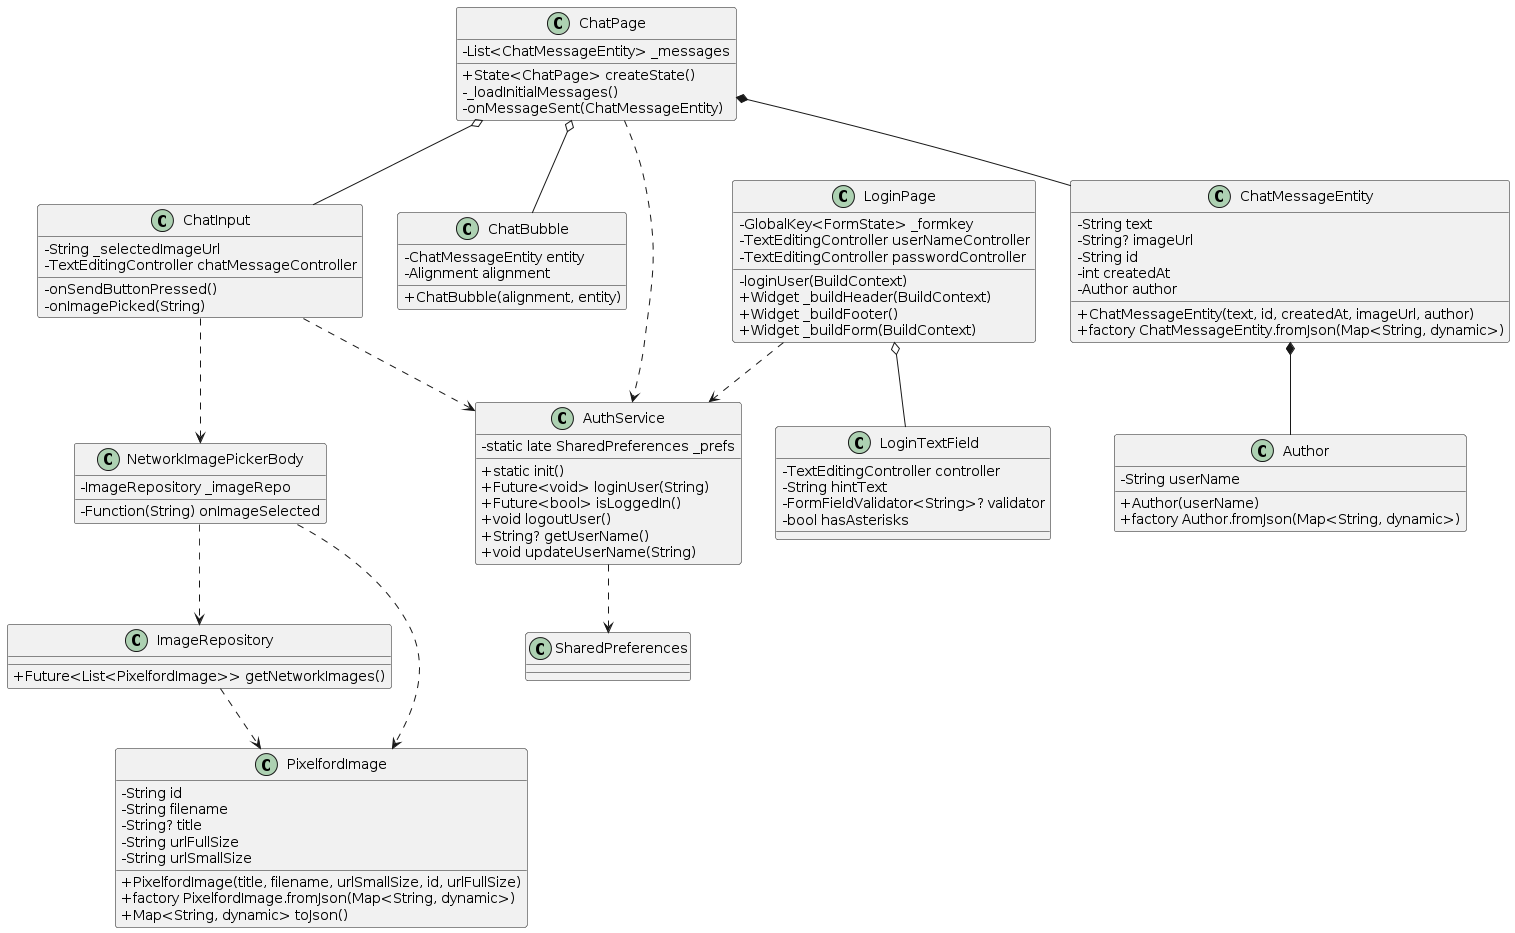

The diagram above was rendered by PlantUML. Its source (embedded in the PNG):
@startuml
skinparam classAttributeIconSize 0

class ChatPage {
    -List<ChatMessageEntity> _messages
    +State<ChatPage> createState()
    -_loadInitialMessages()
    -onMessageSent(ChatMessageEntity)
}

class LoginPage {
    -GlobalKey<FormState> _formkey
    -loginUser(BuildContext)
    -TextEditingController userNameController
    -TextEditingController passwordController
    +Widget _buildHeader(BuildContext)
    +Widget _buildFooter()
    +Widget _buildForm(BuildContext)
}

class ChatMessageEntity {
    -String text
    -String? imageUrl
    -String id
    -int createdAt
    -Author author
    +ChatMessageEntity(text, id, createdAt, imageUrl, author)
    +factory ChatMessageEntity.fromJson(Map<String, dynamic>)
}

class Author {
    -String userName
    +Author(userName)
    +factory Author.fromJson(Map<String, dynamic>)
}

class PixelfordImage {
    -String id
    -String filename
    -String? title
    -String urlFullSize
    -String urlSmallSize
    +PixelfordImage(title, filename, urlSmallSize, id, urlFullSize)
    +factory PixelfordImage.fromJson(Map<String, dynamic>)
    +Map<String, dynamic> toJson()
}

class ImageRepository {
    +Future<List<PixelfordImage>> getNetworkImages()
}

class AuthService {
    -static late SharedPreferences _prefs
    +static init()
    +Future<void> loginUser(String)
    +Future<bool> isLoggedIn()
    +void logoutUser()
    +String? getUserName()
    +void updateUserName(String)
}

class ChatBubble {
    -ChatMessageEntity entity
    -Alignment alignment
    +ChatBubble(alignment, entity)
}

class ChatInput {
    -String _selectedImageUrl
    -TextEditingController chatMessageController
    -onSendButtonPressed()
    -onImagePicked(String)
}

class LoginTextField {
    -TextEditingController controller
    -String hintText
    -FormFieldValidator<String>? validator
    -bool hasAsterisks
}

class NetworkImagePickerBody {
    -Function(String) onImageSelected
    -ImageRepository _imageRepo
}

AuthService ..> SharedPreferences

ChatPage *-- ChatMessageEntity
ChatPage ..> AuthService
ChatPage o-- ChatBubble
ChatPage o-- ChatInput

LoginPage ..> AuthService
LoginPage o-- LoginTextField

ChatMessageEntity *-- Author

ChatInput ..> AuthService
ChatInput ..> NetworkImagePickerBody

NetworkImagePickerBody ..> ImageRepository
NetworkImagePickerBody ..> PixelfordImage

ImageRepository ..> PixelfordImage
@enduml